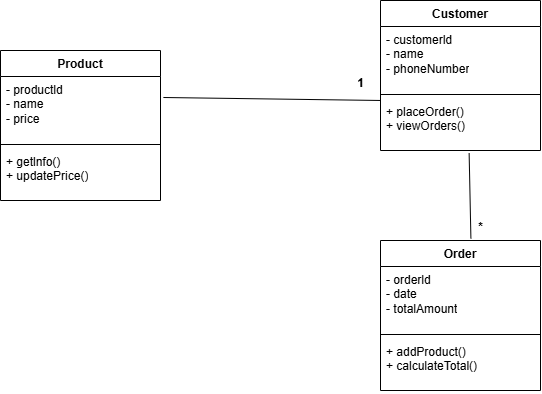

The diagram above was exported from draw.io. Its source (the exported page's mxGraphModel, read from the mxfile embedded in the PNG):
<mxGraphModel dx="863" dy="648" grid="1" gridSize="10" guides="1" tooltips="1" connect="1" arrows="1" fold="1" page="1" pageScale="1" pageWidth="850" pageHeight="1100" math="0" shadow="0">
  <root>
    <mxCell id="0" />
    <mxCell id="1" parent="0" />
    <mxCell id="Xa-5M0V_-oEibomnlb7X-1" value="Product" style="swimlane;fontStyle=1;align=center;verticalAlign=top;childLayout=stackLayout;horizontal=1;startSize=26;horizontalStack=0;resizeParent=1;resizeParentMax=0;resizeLast=0;collapsible=1;marginBottom=0;whiteSpace=wrap;html=1;" vertex="1" parent="1">
      <mxGeometry x="90" y="190" width="160" height="150" as="geometry" />
    </mxCell>
    <mxCell id="Xa-5M0V_-oEibomnlb7X-2" value="- productld&lt;div&gt;- name&lt;/div&gt;&lt;div&gt;- price&lt;/div&gt;" style="text;strokeColor=none;fillColor=none;align=left;verticalAlign=top;spacingLeft=4;spacingRight=4;overflow=hidden;rotatable=0;points=[[0,0.5],[1,0.5]];portConstraint=eastwest;whiteSpace=wrap;html=1;" vertex="1" parent="Xa-5M0V_-oEibomnlb7X-1">
      <mxGeometry y="26" width="160" height="64" as="geometry" />
    </mxCell>
    <mxCell id="Xa-5M0V_-oEibomnlb7X-3" value="" style="line;strokeWidth=1;fillColor=none;align=left;verticalAlign=middle;spacingTop=-1;spacingLeft=3;spacingRight=3;rotatable=0;labelPosition=right;points=[];portConstraint=eastwest;strokeColor=inherit;" vertex="1" parent="Xa-5M0V_-oEibomnlb7X-1">
      <mxGeometry y="90" width="160" height="8" as="geometry" />
    </mxCell>
    <mxCell id="Xa-5M0V_-oEibomnlb7X-4" value="+ getlnfo()&lt;div&gt;+ updatePrice()&lt;/div&gt;" style="text;strokeColor=none;fillColor=none;align=left;verticalAlign=top;spacingLeft=4;spacingRight=4;overflow=hidden;rotatable=0;points=[[0,0.5],[1,0.5]];portConstraint=eastwest;whiteSpace=wrap;html=1;" vertex="1" parent="Xa-5M0V_-oEibomnlb7X-1">
      <mxGeometry y="98" width="160" height="52" as="geometry" />
    </mxCell>
    <mxCell id="Xa-5M0V_-oEibomnlb7X-5" value="Customer" style="swimlane;fontStyle=1;align=center;verticalAlign=top;childLayout=stackLayout;horizontal=1;startSize=26;horizontalStack=0;resizeParent=1;resizeParentMax=0;resizeLast=0;collapsible=1;marginBottom=0;whiteSpace=wrap;html=1;" vertex="1" parent="1">
      <mxGeometry x="470" y="140" width="160" height="150" as="geometry" />
    </mxCell>
    <mxCell id="Xa-5M0V_-oEibomnlb7X-6" value="- customerld&lt;div&gt;- name&lt;/div&gt;&lt;div&gt;- phoneNumber&lt;/div&gt;" style="text;strokeColor=none;fillColor=none;align=left;verticalAlign=top;spacingLeft=4;spacingRight=4;overflow=hidden;rotatable=0;points=[[0,0.5],[1,0.5]];portConstraint=eastwest;whiteSpace=wrap;html=1;" vertex="1" parent="Xa-5M0V_-oEibomnlb7X-5">
      <mxGeometry y="26" width="160" height="64" as="geometry" />
    </mxCell>
    <mxCell id="Xa-5M0V_-oEibomnlb7X-7" value="" style="line;strokeWidth=1;fillColor=none;align=left;verticalAlign=middle;spacingTop=-1;spacingLeft=3;spacingRight=3;rotatable=0;labelPosition=right;points=[];portConstraint=eastwest;strokeColor=inherit;" vertex="1" parent="Xa-5M0V_-oEibomnlb7X-5">
      <mxGeometry y="90" width="160" height="8" as="geometry" />
    </mxCell>
    <mxCell id="Xa-5M0V_-oEibomnlb7X-8" value="+ placeOrder()&lt;div&gt;+ viewOrders()&lt;/div&gt;" style="text;strokeColor=none;fillColor=none;align=left;verticalAlign=top;spacingLeft=4;spacingRight=4;overflow=hidden;rotatable=0;points=[[0,0.5],[1,0.5]];portConstraint=eastwest;whiteSpace=wrap;html=1;" vertex="1" parent="Xa-5M0V_-oEibomnlb7X-5">
      <mxGeometry y="98" width="160" height="52" as="geometry" />
    </mxCell>
    <mxCell id="Xa-5M0V_-oEibomnlb7X-9" value="Order" style="swimlane;fontStyle=1;align=center;verticalAlign=top;childLayout=stackLayout;horizontal=1;startSize=26;horizontalStack=0;resizeParent=1;resizeParentMax=0;resizeLast=0;collapsible=1;marginBottom=0;whiteSpace=wrap;html=1;" vertex="1" parent="1">
      <mxGeometry x="470" y="380" width="160" height="150" as="geometry" />
    </mxCell>
    <mxCell id="Xa-5M0V_-oEibomnlb7X-10" value="- orderld&lt;div&gt;- date&lt;/div&gt;&lt;div&gt;- totalAmount&lt;/div&gt;" style="text;strokeColor=none;fillColor=none;align=left;verticalAlign=top;spacingLeft=4;spacingRight=4;overflow=hidden;rotatable=0;points=[[0,0.5],[1,0.5]];portConstraint=eastwest;whiteSpace=wrap;html=1;" vertex="1" parent="Xa-5M0V_-oEibomnlb7X-9">
      <mxGeometry y="26" width="160" height="64" as="geometry" />
    </mxCell>
    <mxCell id="Xa-5M0V_-oEibomnlb7X-11" value="" style="line;strokeWidth=1;fillColor=none;align=left;verticalAlign=middle;spacingTop=-1;spacingLeft=3;spacingRight=3;rotatable=0;labelPosition=right;points=[];portConstraint=eastwest;strokeColor=inherit;" vertex="1" parent="Xa-5M0V_-oEibomnlb7X-9">
      <mxGeometry y="90" width="160" height="8" as="geometry" />
    </mxCell>
    <mxCell id="Xa-5M0V_-oEibomnlb7X-12" value="+ addProduct()&lt;div&gt;+ calculateTotal()&lt;/div&gt;" style="text;strokeColor=none;fillColor=none;align=left;verticalAlign=top;spacingLeft=4;spacingRight=4;overflow=hidden;rotatable=0;points=[[0,0.5],[1,0.5]];portConstraint=eastwest;whiteSpace=wrap;html=1;" vertex="1" parent="Xa-5M0V_-oEibomnlb7X-9">
      <mxGeometry y="98" width="160" height="52" as="geometry" />
    </mxCell>
    <mxCell id="Xa-5M0V_-oEibomnlb7X-13" value="" style="endArrow=none;html=1;rounded=0;exitX=1.018;exitY=0.328;exitDx=0;exitDy=0;exitPerimeter=0;entryX=0;entryY=0.038;entryDx=0;entryDy=0;entryPerimeter=0;" edge="1" parent="1" source="Xa-5M0V_-oEibomnlb7X-2" target="Xa-5M0V_-oEibomnlb7X-8">
      <mxGeometry width="50" height="50" relative="1" as="geometry">
        <mxPoint x="390" y="430" as="sourcePoint" />
        <mxPoint x="440" y="380" as="targetPoint" />
      </mxGeometry>
    </mxCell>
    <mxCell id="Xa-5M0V_-oEibomnlb7X-14" value="" style="endArrow=none;html=1;rounded=0;entryX=0.554;entryY=1.054;entryDx=0;entryDy=0;entryPerimeter=0;exitX=0.565;exitY=-0.014;exitDx=0;exitDy=0;exitPerimeter=0;" edge="1" parent="1" source="Xa-5M0V_-oEibomnlb7X-9" target="Xa-5M0V_-oEibomnlb7X-8">
      <mxGeometry width="50" height="50" relative="1" as="geometry">
        <mxPoint x="390" y="430" as="sourcePoint" />
        <mxPoint x="440" y="380" as="targetPoint" />
      </mxGeometry>
    </mxCell>
    <mxCell id="Xa-5M0V_-oEibomnlb7X-15" value="1" style="text;align=center;fontStyle=1;verticalAlign=middle;spacingLeft=3;spacingRight=3;strokeColor=none;rotatable=0;points=[[0,0.5],[1,0.5]];portConstraint=eastwest;html=1;" vertex="1" parent="1">
      <mxGeometry x="410" y="210" width="80" height="26" as="geometry" />
    </mxCell>
    <mxCell id="Xa-5M0V_-oEibomnlb7X-16" value="*" style="text;align=center;fontStyle=1;verticalAlign=middle;spacingLeft=3;spacingRight=3;strokeColor=none;rotatable=0;points=[[0,0.5],[1,0.5]];portConstraint=eastwest;html=1;" vertex="1" parent="1">
      <mxGeometry x="530" y="354" width="80" height="26" as="geometry" />
    </mxCell>
  </root>
</mxGraphModel>